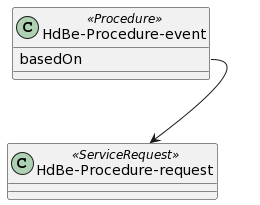

The diagram above was rendered by PlantUML. Its source (embedded in the PNG):
@startuml
set namespaceSeparator none

class "HdBe-Procedure-event" <<Procedure>>
{
  basedOn
}
  "HdBe-Procedure-event::basedOn" --> "HdBe-Procedure-request" 
  
class "HdBe-Procedure-request" <<ServiceRequest>>
{
}
@enduml